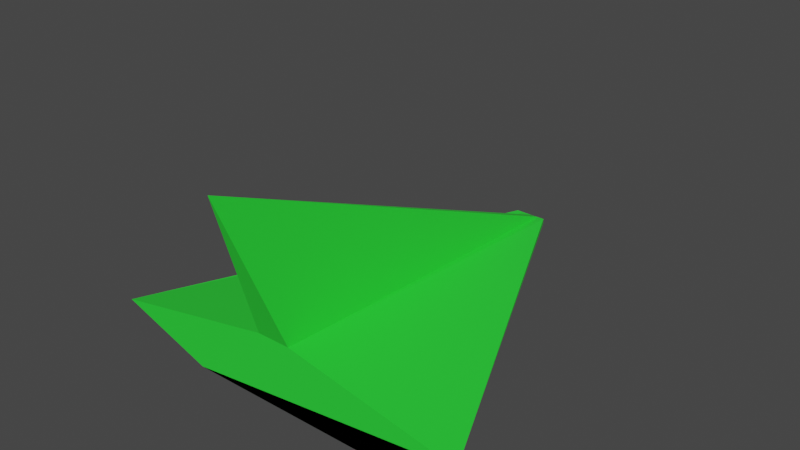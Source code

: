 # Source: spaceship.blend  (saved by Blender 3.1.7; exported with 4.5.12 LTS)
import bpy
from mathutils import Matrix  # noqa: F401  (used for matrix-valued properties, if any)

bpy.ops.wm.read_factory_settings(use_empty=True)
scene = bpy.context.scene
scene.name = 'Scene'

# ---- collections
col_collection = bpy.data.collections.new('Collection'); scene.collection.children.link(col_collection)

# ---- materials (node trees are filled in below, after node groups)
mat_material = bpy.data.materials.new('Material')
mat_material.alpha_threshold = 0.0
mat_material.use_transparent_shadow = False
mat_material.line_color = (0.0, 0.0, 0.0, 1.0)

# ---- material node trees
mat_material.use_nodes = True; mat_material.node_tree.nodes.clear()
_N = mat_material.node_tree.nodes; _L = mat_material.node_tree.links
n0 = _N.new('ShaderNodeOutputMaterial'); n0.name = 'Material Output'; n0.location = (300, 300)
n1 = _N.new('ShaderNodeBsdfPrincipled'); n1.name = 'Principled BSDF'; n1.location = (10, 300)
n1.distribution = 'GGX'
n1.subsurface_method = 'RANDOM_WALK_SKIN'
n1.inputs[0].default_value = (0.02602, 0.8, 0.04215, 1.0)
n1.inputs[2].default_value = 0.4
n1.inputs[3].default_value = 1.45
n1.inputs[13].default_value = 0.5769
n1.inputs[27].default_value = (0.0, 0.0, 0.0, 1.0)
n1.inputs[28].default_value = 1.0
_L.new(n1.outputs[0], n0.inputs[0])
n0.is_active_output = True

# ---- world
world_world = bpy.data.worlds.new('World'); scene.world = world_world
world_world.use_nodes = True; world_world.node_tree.nodes.clear()
_N = world_world.node_tree.nodes; _L = world_world.node_tree.links
n0 = _N.new('ShaderNodeOutputWorld'); n0.name = 'World Output'; n0.location = (300, 300)
n1 = _N.new('ShaderNodeBackground'); n1.name = 'Background'; n1.location = (10, 300)
n1.inputs[0].default_value = (0.05088, 0.05088, 0.05088, 1.0)
_L.new(n1.outputs[0], n0.inputs[0])
n0.is_active_output = True
world_world.color = (0.05088, 0.05088, 0.05088)
world_world.use_sun_shadow = False
world_world.sun_shadow_jitter_overblur = 0.0

# ---- meshes
me_cube = bpy.data.meshes.new('Cube')
me_cube.from_pydata([(0.08577, 1.0, 0.01519), (0.08577, 1.0, -0.01519), (1.0, -1.0, 0.0), (-0.08577, 1.0, 0.01519), (-0.08577, 1.0, -0.01519), (-1.0, -1.0, 0.0), (0.0, 1.0, -0.01519), (0.0, -1.291, 0.978), (0.0, 1.0, 0.01519), (0.5, -1.0, -0.1771), (0.04288, 1.0, 0.01519), (0.04288, 1.0, -0.01519), (0.08925, -1.0, 0.1771), (-0.04288, 1.0, -0.01519), (-0.08925, -1.0, 0.1771), (-0.5, -1.0, -0.1771), (-0.04288, 1.0, 0.01519)], [], [(16, 3, 5, 14), (5, 3, 4), (1, 0, 2), (10, 8, 7, 12), (0, 10, 12, 2), (11, 1, 2, 9, 15, 5, 4, 13, 6), (10, 0, 1, 11, 6, 13, 4, 3, 16, 8), (8, 16, 14, 7), (14, 5, 15, 9, 2, 12, 7)])
_uv = me_cube.uv_layers.new(name='UVMap')
_uv.uv.foreach_set('vector', [0.8125, 0.5, 0.875, 0.5, 0.875, 0.75, 0.8125, 0.75, 0.625, 0.0, 0.625, 0.25, 0.375, 0.25, 0.375, 0.5, 0.625, 0.5, 0.375, 0.75, 0.6875, 0.5, 0.75, 0.5, 0.75, 0.75, 0.6875, 0.75, 0.625, 0.5, 0.6875, 0.5, 0.6875, 0.75, 0.625, 0.75, 0.3125, 0.5, 0.375, 0.5, 0.375, 0.75, 0.3125, 0.75, 0.1875, 0.75, 0.125, 0.75, 0.125, 0.5, 0.1875, 0.5, 0.25, 0.5, 0.625, 0.4375, 0.625, 0.5, 0.375, 0.5, 0.375, 0.4375, 0.375, 0.375, 0.375, 0.3125, 0.375, 0.25, 0.625, 0.25, 0.625, 0.3125, 0.625, 0.375, 0.75, 0.5, 0.8125, 0.5, 0.8125, 0.75, 0.75, 0.75, 0.8125, 0.75, 0.375, 0.0, 0.1875, 0.75, 0.3125, 0.75, 0.625, 0.75, 0.6875, 0.75, 0.75, 0.75])
me_cube.materials.append(mat_material)
me_cube.use_remesh_preserve_volume = False
me_cube.use_remesh_preserve_attributes = False
me_cube.use_mirror_vertex_groups = False
me_cube.update()

# ---- objects
ob_spaceship = bpy.data.objects.new('Spaceship', me_cube)

# ---- transforms, parenting, visibility, modifiers, constraints
ob_spaceship.location = (0.0, 0.0, 0.0)
ob_spaceship.lock_rotations_4d = False
ob_spaceship.empty_display_type = 'ARROWS'
ob_spaceship.lineart.crease_threshold = 0.0

# ---- collection membership
col_collection.objects.link(ob_spaceship)

# ---- scene / render settings (as saved in the file)
scene.frame_start = 1; scene.frame_end = 250; scene.frame_set(1)
scene.render.engine = 'BLENDER_EEVEE_NEXT'
scene.cycles.sampling_pattern = 'TABULATED_SOBOL'
scene.cycles.use_light_tree = False
scene.view_settings.view_transform = 'Filmic'
bpy.context.view_layer.update()

# ---- added for rendering (the .blend has no active camera and no usable light): camera, sun
cam_auto = bpy.data.cameras.new('AutoCamera')
cam_auto.lens = 50.0
cam_auto.sensor_width = 36.0
cam_auto.clip_end = 1000.0
ob_auto_camera = bpy.data.objects.new('AutoCamera', cam_auto)
scene.collection.objects.link(ob_auto_camera)
ob_auto_camera.location = (3.00982, -3.75724, 2.80832)
ob_auto_camera.rotation_euler = (1.09748, -7.21219e-08, 0.694738)
scene.camera = ob_auto_camera
light_auto_sun = bpy.data.lights.new('AutoSun', 'SUN')
light_auto_sun.energy = 3.0
light_auto_sun.angle = 0.0523599
ob_auto_sun = bpy.data.objects.new('AutoSun', light_auto_sun)
scene.collection.objects.link(ob_auto_sun)
ob_auto_sun.rotation_euler = (0.872665, 0.174533, 0.523599)
bpy.context.view_layer.update()
